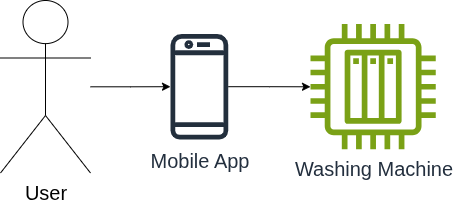

The diagram above was exported from draw.io. Its source (the exported page's mxGraphModel, read from the mxfile embedded in the PNG):
<mxGraphModel dx="880" dy="663" grid="1" gridSize="10" guides="1" tooltips="1" connect="1" arrows="1" fold="1" page="1" pageScale="1" pageWidth="850" pageHeight="1100" background="#ffffff" math="0" shadow="0">
  <root>
    <mxCell id="0" />
    <mxCell id="1" parent="0" />
    <mxCell id="MJAAuPER3WhuNk7v3UZP-4" style="edgeStyle=orthogonalEdgeStyle;rounded=0;orthogonalLoop=1;jettySize=auto;html=1;" parent="1" source="_U1eu8up8Znoz6I0VmII-3" target="MJAAuPER3WhuNk7v3UZP-2" edge="1">
      <mxGeometry relative="1" as="geometry" />
    </mxCell>
    <mxCell id="_U1eu8up8Znoz6I0VmII-3" value="&lt;font style=&quot;font-size: 20px;&quot;&gt;Mobile App&lt;/font&gt;" style="sketch=0;outlineConnect=0;fontColor=#232F3E;gradientColor=none;fillColor=#232F3D;strokeColor=none;dashed=0;verticalLabelPosition=bottom;verticalAlign=top;align=center;html=1;fontSize=12;fontStyle=0;aspect=fixed;pointerEvents=1;shape=mxgraph.aws4.mobile_client;" parent="1" vertex="1">
      <mxGeometry x="230" y="71.25" width="57.82" height="110" as="geometry" />
    </mxCell>
    <mxCell id="MJAAuPER3WhuNk7v3UZP-3" style="edgeStyle=orthogonalEdgeStyle;rounded=0;orthogonalLoop=1;jettySize=auto;html=1;" parent="1" source="MJAAuPER3WhuNk7v3UZP-1" target="_U1eu8up8Znoz6I0VmII-3" edge="1">
      <mxGeometry relative="1" as="geometry" />
    </mxCell>
    <mxCell id="MJAAuPER3WhuNk7v3UZP-1" value="&lt;font style=&quot;font-size: 20px;&quot;&gt;User&lt;br style=&quot;font-size: 20px;&quot;&gt;&lt;/font&gt;" style="shape=umlActor;verticalLabelPosition=bottom;verticalAlign=top;html=1;outlineConnect=0;fontSize=20;" parent="1" vertex="1">
      <mxGeometry x="60" y="40" width="90" height="172.5" as="geometry" />
    </mxCell>
    <mxCell id="MJAAuPER3WhuNk7v3UZP-2" value="&lt;font style=&quot;font-size: 20px;&quot;&gt;Washing Machine&lt;/font&gt;" style="sketch=0;outlineConnect=0;fontColor=#232F3E;gradientColor=none;fillColor=#7AA116;strokeColor=none;dashed=0;verticalLabelPosition=bottom;verticalAlign=top;align=center;html=1;fontSize=12;fontStyle=0;aspect=fixed;pointerEvents=1;shape=mxgraph.aws4.iot_thing_plc;" parent="1" vertex="1">
      <mxGeometry x="370" y="63.620000000000005" width="125.25" height="125.25" as="geometry" />
    </mxCell>
  </root>
</mxGraphModel>